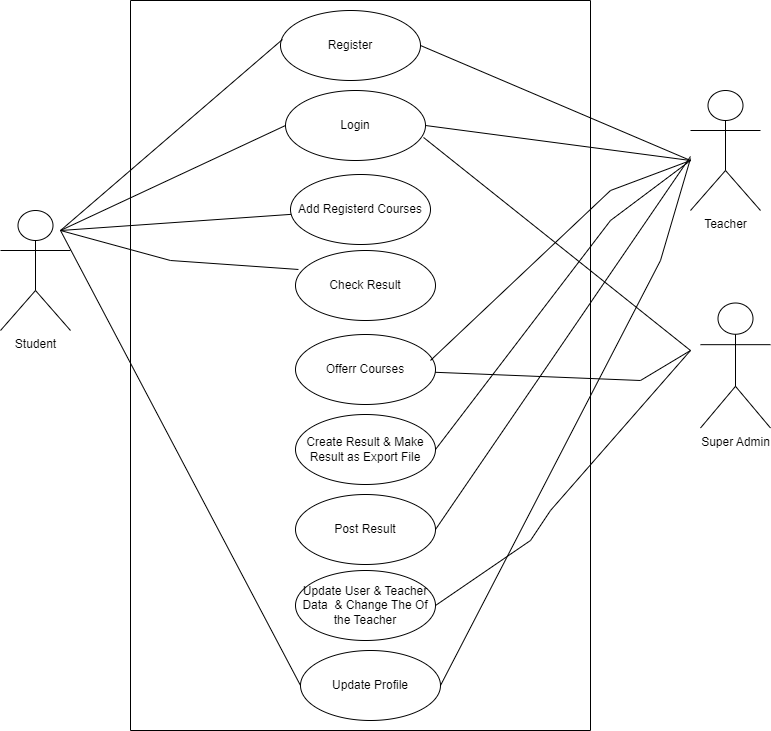

The diagram above was exported from draw.io. Its source (the exported page's mxGraphModel, read from the mxfile embedded in the PNG):
<mxGraphModel dx="864" dy="516" grid="1" gridSize="10" guides="1" tooltips="1" connect="1" arrows="1" fold="1" page="1" pageScale="1" pageWidth="850" pageHeight="1100" math="0" shadow="0">
  <root>
    <mxCell id="0" />
    <mxCell id="1" parent="0" />
    <mxCell id="RiTwScF9rb0Tup4C2ufU-1" value="" style="swimlane;startSize=0;" vertex="1" parent="1">
      <mxGeometry x="170" width="460" height="730" as="geometry" />
    </mxCell>
    <mxCell id="RiTwScF9rb0Tup4C2ufU-2" value="Register&lt;br&gt;" style="ellipse;whiteSpace=wrap;html=1;" vertex="1" parent="RiTwScF9rb0Tup4C2ufU-1">
      <mxGeometry x="150" y="10" width="140" height="70" as="geometry" />
    </mxCell>
    <mxCell id="RiTwScF9rb0Tup4C2ufU-11" value="Create Result &amp;amp; Make Result as Export File" style="ellipse;whiteSpace=wrap;html=1;" vertex="1" parent="RiTwScF9rb0Tup4C2ufU-1">
      <mxGeometry x="165" y="414" width="140" height="70" as="geometry" />
    </mxCell>
    <mxCell id="RiTwScF9rb0Tup4C2ufU-10" value="Offerr Courses" style="ellipse;whiteSpace=wrap;html=1;" vertex="1" parent="RiTwScF9rb0Tup4C2ufU-1">
      <mxGeometry x="165" y="334" width="140" height="70" as="geometry" />
    </mxCell>
    <mxCell id="RiTwScF9rb0Tup4C2ufU-9" value="Check Result" style="ellipse;whiteSpace=wrap;html=1;" vertex="1" parent="RiTwScF9rb0Tup4C2ufU-1">
      <mxGeometry x="165" y="250" width="140" height="70" as="geometry" />
    </mxCell>
    <mxCell id="RiTwScF9rb0Tup4C2ufU-8" value="Add Registerd Courses" style="ellipse;whiteSpace=wrap;html=1;" vertex="1" parent="RiTwScF9rb0Tup4C2ufU-1">
      <mxGeometry x="160" y="174" width="140" height="70" as="geometry" />
    </mxCell>
    <mxCell id="RiTwScF9rb0Tup4C2ufU-3" value="Login" style="ellipse;whiteSpace=wrap;html=1;" vertex="1" parent="RiTwScF9rb0Tup4C2ufU-1">
      <mxGeometry x="155" y="90" width="140" height="70" as="geometry" />
    </mxCell>
    <mxCell id="RiTwScF9rb0Tup4C2ufU-13" value="Post Result" style="ellipse;whiteSpace=wrap;html=1;" vertex="1" parent="RiTwScF9rb0Tup4C2ufU-1">
      <mxGeometry x="165" y="494" width="140" height="70" as="geometry" />
    </mxCell>
    <mxCell id="RiTwScF9rb0Tup4C2ufU-14" value="Update User &amp;amp; Teacher Data&amp;nbsp; &amp;amp; Change The Of the Teacher" style="ellipse;whiteSpace=wrap;html=1;" vertex="1" parent="RiTwScF9rb0Tup4C2ufU-1">
      <mxGeometry x="165" y="570" width="140" height="70" as="geometry" />
    </mxCell>
    <mxCell id="RiTwScF9rb0Tup4C2ufU-18" value="Update Profile" style="ellipse;whiteSpace=wrap;html=1;" vertex="1" parent="RiTwScF9rb0Tup4C2ufU-1">
      <mxGeometry x="170" y="650" width="140" height="70" as="geometry" />
    </mxCell>
    <mxCell id="RiTwScF9rb0Tup4C2ufU-19" value="Student&lt;br&gt;" style="shape=umlActor;verticalLabelPosition=bottom;verticalAlign=top;html=1;outlineConnect=0;" vertex="1" parent="1">
      <mxGeometry x="40" y="210" width="70" height="120" as="geometry" />
    </mxCell>
    <mxCell id="RiTwScF9rb0Tup4C2ufU-31" value="Super Admin" style="shape=umlActor;verticalLabelPosition=bottom;verticalAlign=top;html=1;outlineConnect=0;" vertex="1" parent="1">
      <mxGeometry x="740" y="302.5" width="70" height="125" as="geometry" />
    </mxCell>
    <mxCell id="RiTwScF9rb0Tup4C2ufU-43" value="Teacher" style="shape=umlActor;verticalLabelPosition=bottom;verticalAlign=top;html=1;outlineConnect=0;" vertex="1" parent="1">
      <mxGeometry x="730" y="90" width="70" height="120" as="geometry" />
    </mxCell>
    <mxCell id="RiTwScF9rb0Tup4C2ufU-44" value="" style="endArrow=none;html=1;rounded=0;entryX=0.014;entryY=0.414;entryDx=0;entryDy=0;entryPerimeter=0;" edge="1" parent="1" target="RiTwScF9rb0Tup4C2ufU-2">
      <mxGeometry relative="1" as="geometry">
        <mxPoint x="100" y="230" as="sourcePoint" />
        <mxPoint x="230" y="260" as="targetPoint" />
      </mxGeometry>
    </mxCell>
    <mxCell id="RiTwScF9rb0Tup4C2ufU-45" value="" style="endArrow=none;html=1;rounded=0;entryX=0;entryY=0.5;entryDx=0;entryDy=0;" edge="1" parent="1" target="RiTwScF9rb0Tup4C2ufU-3">
      <mxGeometry relative="1" as="geometry">
        <mxPoint x="100" y="230" as="sourcePoint" />
        <mxPoint x="500" y="250" as="targetPoint" />
      </mxGeometry>
    </mxCell>
    <mxCell id="RiTwScF9rb0Tup4C2ufU-46" value="" style="endArrow=none;html=1;rounded=0;" edge="1" parent="1" target="RiTwScF9rb0Tup4C2ufU-8">
      <mxGeometry relative="1" as="geometry">
        <mxPoint x="100" y="230" as="sourcePoint" />
        <mxPoint x="500" y="250" as="targetPoint" />
      </mxGeometry>
    </mxCell>
    <mxCell id="RiTwScF9rb0Tup4C2ufU-47" value="" style="endArrow=none;html=1;rounded=0;entryX=0.021;entryY=0.271;entryDx=0;entryDy=0;entryPerimeter=0;" edge="1" parent="1" target="RiTwScF9rb0Tup4C2ufU-9">
      <mxGeometry relative="1" as="geometry">
        <mxPoint x="100" y="230" as="sourcePoint" />
        <mxPoint x="500" y="250" as="targetPoint" />
        <Array as="points">
          <mxPoint x="210" y="260" />
        </Array>
      </mxGeometry>
    </mxCell>
    <mxCell id="RiTwScF9rb0Tup4C2ufU-48" value="" style="endArrow=none;html=1;rounded=0;entryX=0;entryY=0.5;entryDx=0;entryDy=0;" edge="1" parent="1" target="RiTwScF9rb0Tup4C2ufU-18">
      <mxGeometry relative="1" as="geometry">
        <mxPoint x="100" y="230" as="sourcePoint" />
        <mxPoint x="387.4276512438141" y="650.8696171481788" as="targetPoint" />
      </mxGeometry>
    </mxCell>
    <mxCell id="RiTwScF9rb0Tup4C2ufU-49" value="" style="endArrow=none;html=1;rounded=0;exitX=0.986;exitY=0.671;exitDx=0;exitDy=0;exitPerimeter=0;" edge="1" parent="1" source="RiTwScF9rb0Tup4C2ufU-3">
      <mxGeometry relative="1" as="geometry">
        <mxPoint x="450" y="150" as="sourcePoint" />
        <mxPoint x="730" y="350" as="targetPoint" />
      </mxGeometry>
    </mxCell>
    <mxCell id="RiTwScF9rb0Tup4C2ufU-50" value="" style="endArrow=none;html=1;rounded=0;exitX=1;exitY=0.5;exitDx=0;exitDy=0;" edge="1" parent="1" source="RiTwScF9rb0Tup4C2ufU-2">
      <mxGeometry relative="1" as="geometry">
        <mxPoint x="340" y="50" as="sourcePoint" />
        <mxPoint x="730" y="160" as="targetPoint" />
      </mxGeometry>
    </mxCell>
    <mxCell id="RiTwScF9rb0Tup4C2ufU-51" value="" style="endArrow=none;html=1;rounded=0;exitX=1;exitY=0.5;exitDx=0;exitDy=0;" edge="1" parent="1" source="RiTwScF9rb0Tup4C2ufU-3">
      <mxGeometry relative="1" as="geometry">
        <mxPoint x="340" y="50" as="sourcePoint" />
        <mxPoint x="730" y="160" as="targetPoint" />
      </mxGeometry>
    </mxCell>
    <mxCell id="RiTwScF9rb0Tup4C2ufU-52" value="" style="endArrow=none;html=1;rounded=0;" edge="1" parent="1" source="RiTwScF9rb0Tup4C2ufU-10">
      <mxGeometry relative="1" as="geometry">
        <mxPoint x="340" y="220" as="sourcePoint" />
        <mxPoint x="730" y="350" as="targetPoint" />
        <Array as="points">
          <mxPoint x="680" y="380" />
        </Array>
      </mxGeometry>
    </mxCell>
    <mxCell id="RiTwScF9rb0Tup4C2ufU-53" value="" style="endArrow=none;html=1;rounded=0;exitX=0.964;exitY=0.371;exitDx=0;exitDy=0;exitPerimeter=0;" edge="1" parent="1" source="RiTwScF9rb0Tup4C2ufU-10">
      <mxGeometry relative="1" as="geometry">
        <mxPoint x="480" y="360" as="sourcePoint" />
        <mxPoint x="730" y="160" as="targetPoint" />
        <Array as="points">
          <mxPoint x="650" y="190" />
        </Array>
      </mxGeometry>
    </mxCell>
    <mxCell id="RiTwScF9rb0Tup4C2ufU-54" value="" style="endArrow=none;html=1;rounded=0;exitX=1;exitY=0.5;exitDx=0;exitDy=0;" edge="1" parent="1" source="RiTwScF9rb0Tup4C2ufU-14">
      <mxGeometry relative="1" as="geometry">
        <mxPoint x="340" y="460" as="sourcePoint" />
        <mxPoint x="730" y="350" as="targetPoint" />
        <Array as="points">
          <mxPoint x="570" y="540" />
          <mxPoint x="590" y="510" />
        </Array>
      </mxGeometry>
    </mxCell>
    <mxCell id="RiTwScF9rb0Tup4C2ufU-55" value="" style="endArrow=none;html=1;rounded=0;exitX=1;exitY=0.5;exitDx=0;exitDy=0;" edge="1" parent="1" source="RiTwScF9rb0Tup4C2ufU-13">
      <mxGeometry relative="1" as="geometry">
        <mxPoint x="340" y="460" as="sourcePoint" />
        <mxPoint x="730" y="156" as="targetPoint" />
      </mxGeometry>
    </mxCell>
    <mxCell id="RiTwScF9rb0Tup4C2ufU-56" value="" style="endArrow=none;html=1;rounded=0;exitX=1;exitY=0.5;exitDx=0;exitDy=0;" edge="1" parent="1" source="RiTwScF9rb0Tup4C2ufU-11">
      <mxGeometry relative="1" as="geometry">
        <mxPoint x="340" y="240" as="sourcePoint" />
        <mxPoint x="730" y="160" as="targetPoint" />
        <Array as="points">
          <mxPoint x="650" y="220" />
        </Array>
      </mxGeometry>
    </mxCell>
    <mxCell id="RiTwScF9rb0Tup4C2ufU-57" value="" style="endArrow=none;html=1;rounded=0;exitX=1;exitY=0.5;exitDx=0;exitDy=0;" edge="1" parent="1" source="RiTwScF9rb0Tup4C2ufU-18">
      <mxGeometry relative="1" as="geometry">
        <mxPoint x="340" y="440" as="sourcePoint" />
        <mxPoint x="730" y="158" as="targetPoint" />
        <Array as="points">
          <mxPoint x="700" y="260" />
        </Array>
      </mxGeometry>
    </mxCell>
  </root>
</mxGraphModel>